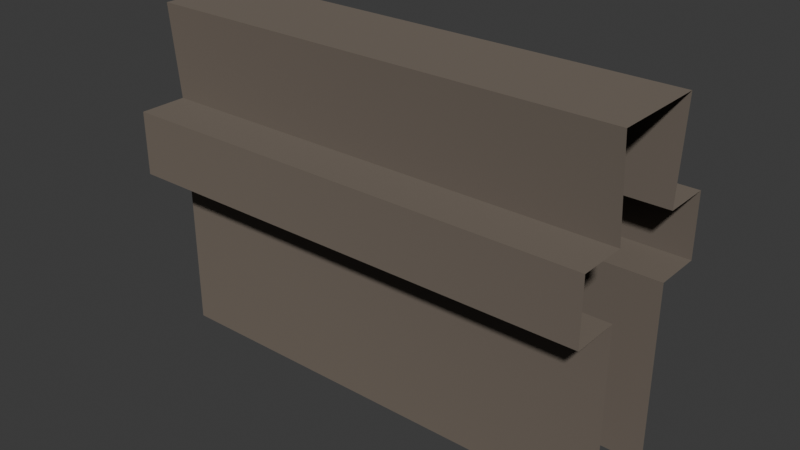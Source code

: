 # Source: wall.blend  (saved by Blender 5.0.119; exported with 4.5.12 LTS)
import bpy
from mathutils import Matrix  # noqa: F401  (used for matrix-valued properties, if any)

bpy.ops.wm.read_factory_settings(use_empty=True)
scene = bpy.context.scene
scene.name = 'Scene'

# ---- collections
col_collection = bpy.data.collections.new('Collection'); scene.collection.children.link(col_collection)

# ---- materials (node trees are filled in below, after node groups)
mat_wall = bpy.data.materials.new('wall')

# ---- material node trees
mat_wall.use_nodes = True; mat_wall.node_tree.nodes.clear()
_N = mat_wall.node_tree.nodes; _L = mat_wall.node_tree.links
n0 = _N.new('ShaderNodeBsdfPrincipled'); n0.name = 'Principled BSDF'; n0.location = (-200, 100)
n0.inputs[0].default_value = (0.1358, 0.1111, 0.0891, 1.0)
n0.inputs[2].default_value = 0.7656
n0.inputs[7].default_value = 0.5
n1 = _N.new('ShaderNodeOutputMaterial'); n1.name = 'Material Output'; n1.location = (200, 100)
_L.new(n0.outputs[0], n1.inputs[0])
n1.is_active_output = True

# ---- world
world_world = bpy.data.worlds.new('World'); scene.world = world_world
world_world.use_nodes = True; world_world.node_tree.nodes.clear()
_N = world_world.node_tree.nodes; _L = world_world.node_tree.links
n0 = _N.new('ShaderNodeOutputWorld'); n0.name = 'World Output'; n0.location = (200, 100)
n1 = _N.new('ShaderNodeBackground'); n1.name = 'Background'; n1.location = (-200, 100)
n1.inputs[0].default_value = (0.05088, 0.05088, 0.05088, 1.0)
_L.new(n1.outputs[0], n0.inputs[0])
n0.is_active_output = True
world_world.color = (0.05088, 0.05088, 0.05088)
world_world.sun_shadow_jitter_overblur = 0.0

# ---- meshes
me_wall = bpy.data.meshes.new('Wall')
me_wall.from_pydata([(0.5, -0.1, 0.7133), (0.5, -0.08333, 2.98e-08), (-0.5, -0.1, 0.7133), (-0.5, -0.08333, 2.98e-08), (0.5, 0.1, 0.7133), (0.5, 0.08333, 2.98e-08), (-0.5, 0.1, 0.7133), (-0.5, 0.08333, 2.98e-08), (0.5, -0.08333, 0.38), (-0.5, 0.08333, 0.38), (-0.5, -0.08333, 0.38), (0.5, 0.08333, 0.38), (-0.5, 0.08333, 0.5133), (0.5, -0.08333, 0.5133), (-0.5, -0.08333, 0.5133), (0.5, 0.08333, 0.5133), (0.5, 0.1833, 0.5133), (0.5, 0.1833, 0.38), (-0.5, 0.1833, 0.38), (-0.5, 0.1833, 0.5133), (0.5, -0.1833, 0.5133), (0.5, -0.1833, 0.38), (-0.5, -0.1833, 0.5133), (-0.5, -0.1833, 0.38)], [], [(0, 4, 6, 2), (12, 6, 4, 15), (13, 0, 2, 14), (1, 8, 10, 3), (7, 9, 11, 5), (12, 15, 16, 19), (18, 19, 16, 17), (11, 9, 18, 17), (21, 20, 22, 23), (13, 14, 22, 20), (10, 8, 21, 23)])
_uv = me_wall.uv_layers.new(name='UVMap')
_uv.uv.foreach_set('vector', [0.625, 0.5, 0.875, 0.5, 0.875, 0.75, 0.625, 0.75, 0.5625, 0.0, 0.625, 0.0, 0.625, 0.25, 0.5625, 0.25, 0.5625, 0.5, 0.625, 0.5, 0.625, 0.75, 0.5625, 0.75, 0.375, 0.5, 0.5, 0.5, 0.5, 0.75, 0.375, 0.75, 0.375, 0.0, 0.5, 0.0, 0.5, 0.25, 0.375, 0.25, 0.5625, 0.0, 0.5625, 0.25, 0.5625, 0.25, 0.5625, 0.0, 0.5, 0.0, 0.5625, 0.0, 0.5625, 0.25, 0.5, 0.25, 0.5, 0.25, 0.5, 0.0, 0.5, 0.0, 0.5, 0.25, 0.0, 0.0, 0.0, 0.0, 0.5625, 0.75, 0.0, 0.0, 0.5625, 0.5, 0.5625, 0.75, 0.5625, 0.75, 0.5625, 0.5, 0.5, 0.75, 0.5, 0.5, 0.5, 0.5, 0.5, 0.75])
_ca = me_wall.color_attributes.new('Attribute', 'BYTE_COLOR', 'CORNER')
_ca.data.foreach_set('color', [1.0, 1.0, 1.0, 1.0, 1.0, 1.0, 1.0, 1.0, 1.0, 1.0, 1.0, 1.0, 1.0, 1.0, 1.0, 1.0, 1.0, 1.0, 1.0, 1.0, 1.0, 1.0, 1.0, 1.0, 1.0, 1.0, 1.0, 1.0, 1.0, 1.0, 1.0, 1.0, 1.0, 1.0, 1.0, 1.0, 1.0, 1.0, 1.0, 1.0, 1.0, 1.0, 1.0, 1.0, 1.0, 1.0, 1.0, 1.0, 1.0, 1.0, 1.0, 1.0, 1.0, 1.0, 1.0, 1.0, 1.0, 1.0, 1.0, 1.0, 1.0, 1.0, 1.0, 1.0, 1.0, 1.0, 1.0, 1.0, 1.0, 1.0, 1.0, 1.0, 1.0, 1.0, 1.0, 1.0, 1.0, 1.0, 1.0, 1.0, 1.0, 1.0, 1.0, 1.0, 1.0, 1.0, 1.0, 1.0, 1.0, 1.0, 1.0, 1.0, 1.0, 1.0, 1.0, 1.0, 1.0, 1.0, 1.0, 1.0, 1.0, 1.0, 1.0, 1.0, 1.0, 1.0, 1.0, 1.0, 1.0, 1.0, 1.0, 1.0, 1.0, 1.0, 1.0, 1.0, 1.0, 1.0, 1.0, 1.0, 1.0, 1.0, 1.0, 1.0, 1.0, 1.0, 1.0, 1.0, 1.0, 1.0, 1.0, 1.0, 1.0, 1.0, 1.0, 1.0, 1.0, 1.0, 1.0, 1.0, 1.0, 1.0, 1.0, 1.0, 1.0, 1.0, 1.0, 1.0, 1.0, 1.0, 1.0, 1.0, 1.0, 1.0, 1.0, 1.0, 1.0, 1.0, 1.0, 1.0, 1.0, 1.0, 1.0, 1.0, 1.0, 1.0, 1.0, 1.0, 1.0, 1.0, 1.0, 1.0, 1.0, 1.0, 1.0, 1.0])
me_wall.materials.append(mat_wall)
me_wall.use_mirror_vertex_groups = False
me_wall.update()

# ---- objects
ob_wall = bpy.data.objects.new('Wall', me_wall)

# ---- transforms, parenting, visibility, modifiers, constraints
ob_wall.location = (0.0, 0.0, 0.0)

# ---- collection membership
col_collection.objects.link(ob_wall)

# ---- scene / render settings (as saved in the file)
scene.frame_start = 1; scene.frame_end = 250; scene.frame_set(1)
scene.render.engine = 'BLENDER_EEVEE_NEXT'
scene.render.bake_bias = 0.0
scene.render.bake_samples = 0
scene.cycles.sampling_pattern = 'TABULATED_SOBOL'
scene.eevee.use_volume_custom_range = False
bpy.context.view_layer.update()

# ---- added for rendering (the .blend has no active camera and no usable light): camera, sun
cam_auto = bpy.data.cameras.new('AutoCamera')
cam_auto.lens = 50.0
cam_auto.sensor_width = 36.0
cam_auto.clip_end = 1000.0
ob_auto_camera = bpy.data.objects.new('AutoCamera', cam_auto)
scene.collection.objects.link(ob_auto_camera)
ob_auto_camera.location = (1.18605, -1.42326, 1.30551)
ob_auto_camera.rotation_euler = (1.09748, -7.21219e-08, 0.694738)
scene.camera = ob_auto_camera
light_auto_sun = bpy.data.lights.new('AutoSun', 'SUN')
light_auto_sun.energy = 3.0
light_auto_sun.angle = 0.0523599
ob_auto_sun = bpy.data.objects.new('AutoSun', light_auto_sun)
scene.collection.objects.link(ob_auto_sun)
ob_auto_sun.rotation_euler = (0.872665, 0.174533, 0.523599)
bpy.context.view_layer.update()
